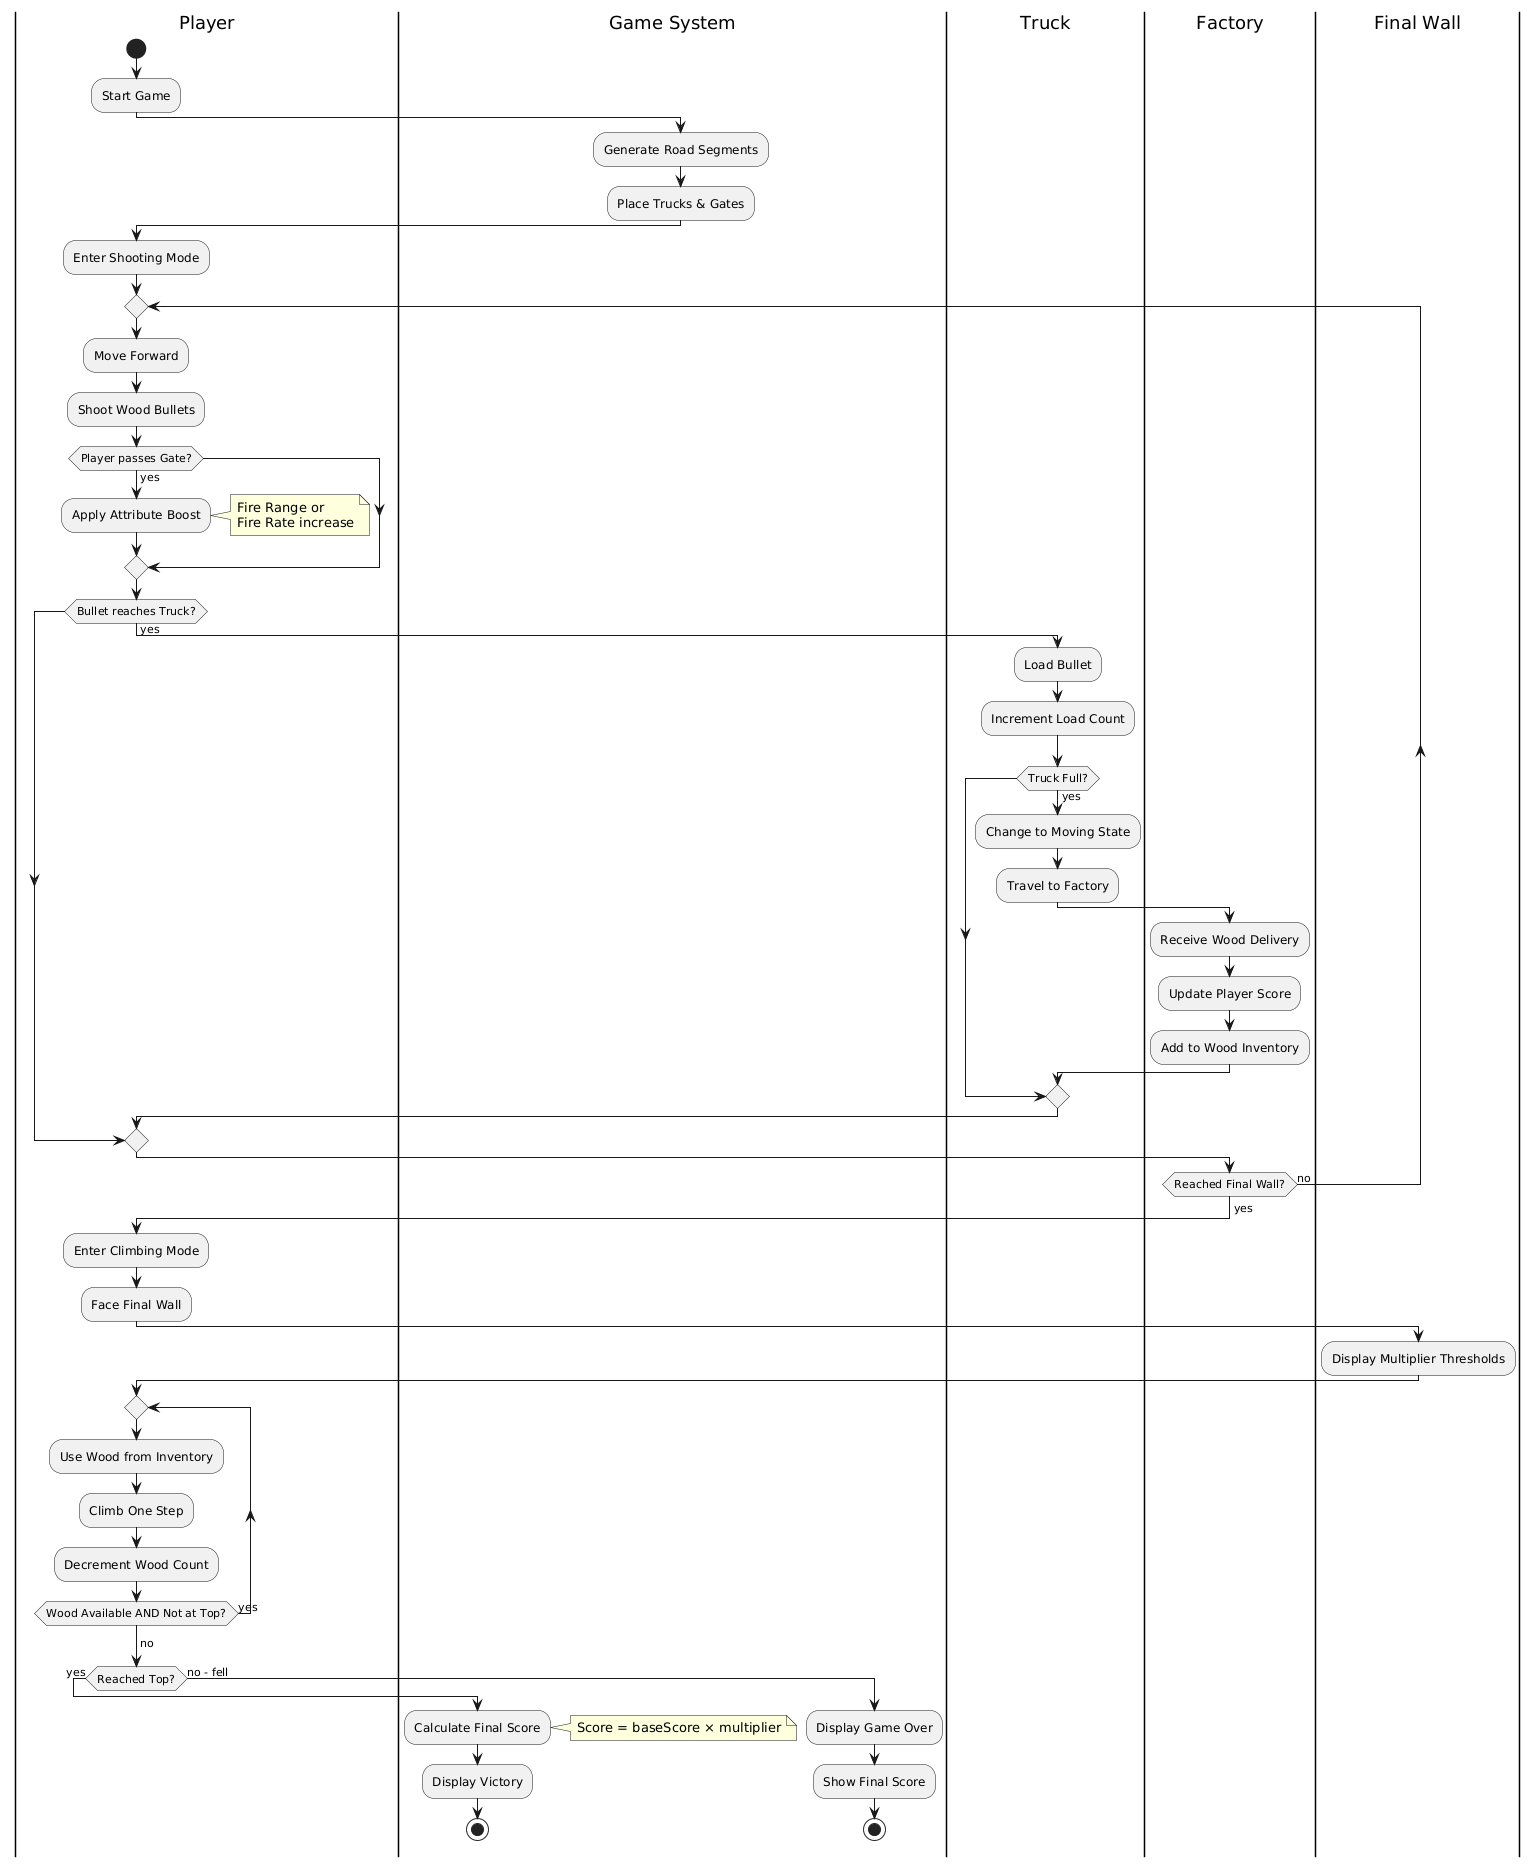

The diagram above was rendered by PlantUML. Its source (embedded in the PNG):
@startuml
|Player|
start
:Start Game;

|Game System|
:Generate Road Segments;
:Place Trucks & Gates;

|Player|
:Enter Shooting Mode;

repeat
  :Move Forward;
  :Shoot Wood Bullets;
  
  if (Player passes Gate?) then (yes)
    :Apply Attribute Boost;
    note right
      Fire Range or
      Fire Rate increase
    end note
  endif
  
  if (Bullet reaches Truck?) then (yes)
    |Truck|
    :Load Bullet;
    :Increment Load Count;
    
    if (Truck Full?) then (yes)
      :Change to Moving State;
      :Travel to Factory;
      
      |Factory|
      :Receive Wood Delivery;
      :Update Player Score;
      :Add to Wood Inventory;
    endif
  endif

repeat while (Reached Final Wall?) is (no)
->yes;

|Player|
:Enter Climbing Mode;
:Face Final Wall;

|Final Wall|
:Display Multiplier Thresholds;

|Player|
repeat
  :Use Wood from Inventory;
  :Climb One Step;
  :Decrement Wood Count;
repeat while (Wood Available AND Not at Top?) is (yes)
->no;

if (Reached Top?) then (yes)
  |Game System|
  :Calculate Final Score;
  note right
    Score = baseScore × multiplier
  end note
  :Display Victory;
  stop
else (no - fell)
  :Display Game Over;
  :Show Final Score;
  stop
endif
@enduml